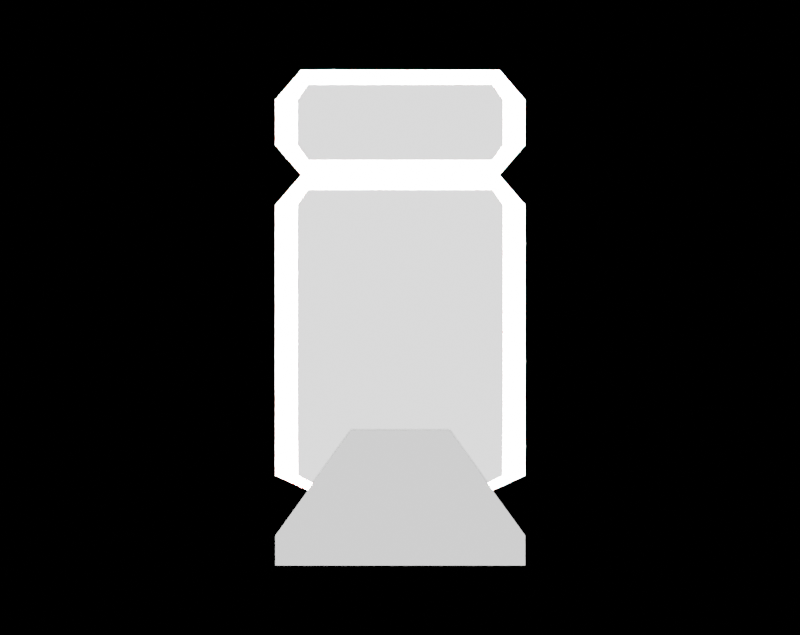 # Source: Cannon_2.0.blend  (saved by Blender 2.91.10; exported with 4.5.12 LTS)
import bpy
from mathutils import Matrix  # noqa: F401  (used for matrix-valued properties, if any)

bpy.ops.wm.read_factory_settings(use_empty=True)
scene = bpy.context.scene
scene.name = 'Scene'

# ---- collections
col_collection = bpy.data.collections.new('Collection'); scene.collection.children.link(col_collection)

# ---- materials (node trees are filled in below, after node groups)
mat_base = bpy.data.materials.new('Base')
mat_base.alpha_threshold = 0.0
mat_base.use_transparent_shadow = False
mat_base.line_color = (0.0, 0.0, 0.0, 1.0)
mat_cannon = bpy.data.materials.new('Cannon')
mat_cannon.use_transparent_shadow = False
mat_trim = bpy.data.materials.new('Trim')
mat_trim.use_transparent_shadow = False

# ---- material node trees
mat_base.use_nodes = True; mat_base.node_tree.nodes.clear()
_N = mat_base.node_tree.nodes; _L = mat_base.node_tree.links
n0 = _N.new('ShaderNodeOutputMaterial'); n0.name = 'Material Output'; n0.location = (300, 300)
n1 = _N.new('ShaderNodeBsdfPrincipled'); n1.name = 'Principled BSDF'; n1.location = (10, 300)
n1.distribution = 'GGX'
n1.subsurface_method = 'BURLEY'
n1.inputs[0].default_value = (0.0331, 0.0331, 0.0331, 1.0)
n1.inputs[1].default_value = 0.5
n1.inputs[2].default_value = 0.4
n1.inputs[3].default_value = 1.45
n1.inputs[27].default_value = (0.01222, 0.01222, 0.01222, 1.0)
n1.inputs[28].default_value = 1.0
_L.new(n1.outputs[0], n0.inputs[0])
n0.is_active_output = True
mat_cannon.use_nodes = True; mat_cannon.node_tree.nodes.clear()
_N = mat_cannon.node_tree.nodes; _L = mat_cannon.node_tree.links
n0 = _N.new('ShaderNodeBsdfPrincipled'); n0.name = 'Principled BSDF'; n0.location = (10, 300)
n0.distribution = 'GGX'
n0.subsurface_method = 'BURLEY'
n0.inputs[0].default_value = (0.1473, 0.1473, 0.1473, 1.0)
n0.inputs[1].default_value = 0.5
n0.inputs[3].default_value = 1.45
n0.inputs[27].default_value = (0.07324, 0.07324, 0.07324, 1.0)
n0.inputs[28].default_value = 1.0
n1 = _N.new('ShaderNodeOutputMaterial'); n1.name = 'Material Output'; n1.location = (300, 300)
_L.new(n0.outputs[0], n1.inputs[0])
n1.is_active_output = True
mat_trim.use_nodes = True; mat_trim.node_tree.nodes.clear()
_N = mat_trim.node_tree.nodes; _L = mat_trim.node_tree.links
n0 = _N.new('ShaderNodeBsdfPrincipled'); n0.name = 'Principled BSDF'; n0.location = (10, 300)
n0.distribution = 'GGX'
n0.subsurface_method = 'BURLEY'
n0.inputs[0].default_value = (1.0, 0.001781, 0.0, 1.0)
n0.inputs[2].default_value = 0.0
n0.inputs[3].default_value = 1.45
n0.inputs[13].default_value = 1.0
n0.inputs[27].default_value = (1.0, 0.002805, 0.0, 1.0)
n0.inputs[28].default_value = 1.0
n1 = _N.new('ShaderNodeOutputMaterial'); n1.name = 'Material Output'; n1.location = (300, 300)
_L.new(n0.outputs[0], n1.inputs[0])
n1.is_active_output = True

# ---- world
world_world = bpy.data.worlds.new('World'); scene.world = world_world
world_world.use_nodes = True; world_world.node_tree.nodes.clear()
_N = world_world.node_tree.nodes; _L = world_world.node_tree.links
n0 = _N.new('ShaderNodeOutputWorld'); n0.name = 'World Output'; n0.location = (300, 300)
n1 = _N.new('ShaderNodeBackground'); n1.name = 'Background'; n1.location = (10, 300)
n1.inputs[0].default_value = (0.0, 0.0, 0.0, 1.0)
_L.new(n1.outputs[0], n0.inputs[0])
n0.is_active_output = True
world_world.color = (0.05088, 0.05088, 0.05088)
world_world.use_sun_shadow = False
world_world.sun_shadow_jitter_overblur = 0.0

# ---- cameras
cam_camera = bpy.data.cameras.new('Camera')
cam_camera.type = 'ORTHO'
cam_camera.clip_end = 100.0
cam_camera.ortho_scale = 10.21

# ---- lights
light_light = bpy.data.lights.new('Light', 'SUN')
light_light.transmission_factor = 0.0
light_light.angle = 0.1993
light_light.shadow_soft_size = 0.1
light_light.shadow_cascade_max_distance = 1000.0

# ---- meshes
me_cube = bpy.data.meshes.new('Cube')
me_cube.from_pydata([(0.334, 0.5044, -1.0), (0.0, 0.5044, -1.0), (0.334, 0.5044, -0.6364), (0.334, 0.5044, -0.8788), (0.334, 0.5044, -0.9394), (0.334, 0.0, 0.8788), (0.334, 0.0, 0.8182), (0.334, 0.0, 0.7576), (0.334, 0.0, 0.697), (0.334, 0.0, 0.4545), (0.334, 0.0, 0.3939), (0.334, 0.0, 0.3333), (0.334, 0.0, 0.2727), (0.334, 0.0, 0.2121), (0.334, 0.0, 0.1515), (0.334, 0.0, 0.09091), (0.334, 0.0, 0.0303), (0.334, 0.0, -0.0303), (0.334, 0.0, -0.09091), (0.334, 0.0, -0.1515), (0.334, 0.0, -0.2121), (0.334, 0.0, -0.2727), (0.334, 0.0, -0.3333), (0.334, 0.0, -0.3939), (0.334, 0.0, -0.4545), (0.0, 0.5044, -0.6364), (0.0, 0.3732, -0.6969), (0.0, 0.5044, -0.8788), (0.0, 0.5044, -0.9394), (0.334, 0.1982, -0.4545), (0.334, 0.3295, -0.6364), (0.334, 0.3732, -0.697), (0.334, 0.242, -0.5152), (0.334, 0.4169, -0.7576), (0.334, 0.2857, -0.5758), (0.334, 0.4607, -0.8182), (0.334, 0.4135, -0.3939), (0.334, 0.4135, -0.3333), (0.334, 0.4135, -0.2727), (0.334, 0.4135, -0.2121), (0.334, 0.4135, -0.1515), (0.334, 0.4135, -0.09091), (0.334, 0.4135, -0.0303), (0.334, 0.4135, 0.0303), (0.334, 0.4135, 0.09091), (0.334, 0.4135, 0.1515), (0.334, 0.4135, 0.2121), (0.334, 0.4135, 0.2727), (0.334, 0.4135, 0.3333), (0.334, 0.4135, 0.3939), (0.334, 0.4135, 0.4545), (0.334, 0.4135, 0.697), (0.334, 0.4135, 0.7576), (0.334, 0.4135, 0.8182), (0.334, 0.4135, 0.8788), (0.334, 0.4132, -0.4545), (0.334, 0.4109, -0.6364), (0.334, 0.4125, -0.5152), (0.334, 0.4116, -0.5758), (0.334, 0.3513, -0.6667), (0.334, 0.0, 0.9394), (0.334, 0.3708, 0.9394), (0.334, 0.0, 0.6364), (0.334, 0.3708, 0.6364), (0.334, 0.0, 0.5152), (0.334, 0.3708, 0.5152), (0.334, 0.0, -0.6665)], [], [(1, 28, 4, 0), (28, 27, 3, 4), (65, 64, 9, 50), (63, 51, 8, 62), (56, 58, 34, 30), (58, 57, 32, 34), (57, 55, 29, 32), (24, 55, 36, 23), (36, 37, 22, 23), (37, 38, 21, 22), (38, 39, 20, 21), (39, 40, 19, 20), (40, 41, 18, 19), (41, 42, 17, 18), (42, 43, 16, 17), (43, 44, 15, 16), (44, 45, 14, 15), (45, 46, 13, 14), (46, 47, 12, 13), (47, 48, 11, 12), (48, 49, 10, 11), (49, 50, 9, 10), (51, 52, 7, 8), (52, 53, 6, 7), (53, 54, 5, 6), (27, 26, 31, 33, 35, 3), (26, 25, 2, 31), (30, 59, 56), (54, 61, 60, 5), (32, 29, 24, 66, 59, 30, 34)])
me_cube.polygons.foreach_set('material_index', [0, 0, 1, 1, 1, 1, 1, 1, 1, 1, 1, 1, 1, 1, 1, 1, 1, 1, 1, 1, 1, 1, 1, 1, 1, 0, 2, 1, 1, 1])
_uv = me_cube.uv_layers.new(name='UVMap')
_uv.uv.foreach_set('vector', [0.375, 0.375, 0.3826, 0.375, 0.3826, 0.5, 0.375, 0.5, 0.3826, 0.375, 0.3902, 0.375, 0.3902, 0.5, 0.3826, 0.5, 0.5644, 0.5225, 0.5644, 0.625, 0.5568, 0.625, 0.5568, 0.5225, 0.5795, 0.5225, 0.5871, 0.5225, 0.5871, 0.625, 0.5795, 0.625, 0.4205, 0.5217, 0.428, 0.5271, 0.428, 0.5542, 0.4205, 0.5434, 0.428, 0.5271, 0.4356, 0.5325, 0.4356, 0.565, 0.428, 0.5542, 0.4356, 0.5325, 0.4432, 0.5312, 0.4432, 0.5625, 0.4356, 0.565, 0.0, 0.0, 0.0, 0.0, 0.4508, 0.5225, 0.4508, 0.625, 0.4508, 0.5225, 0.4583, 0.5225, 0.4583, 0.625, 0.4508, 0.625, 0.4583, 0.5225, 0.4659, 0.5225, 0.4659, 0.625, 0.4583, 0.625, 0.4659, 0.5225, 0.4735, 0.5225, 0.4735, 0.625, 0.4659, 0.625, 0.4735, 0.5225, 0.4811, 0.5225, 0.4811, 0.625, 0.4735, 0.625, 0.4811, 0.5225, 0.4886, 0.5225, 0.4886, 0.625, 0.4811, 0.625, 0.4886, 0.5225, 0.4962, 0.5225, 0.4962, 0.625, 0.4886, 0.625, 0.4962, 0.5225, 0.5038, 0.5225, 0.5038, 0.625, 0.4962, 0.625, 0.5038, 0.5225, 0.5114, 0.5225, 0.5114, 0.625, 0.5038, 0.625, 0.5114, 0.5225, 0.5189, 0.5225, 0.5189, 0.625, 0.5114, 0.625, 0.5189, 0.5225, 0.5265, 0.5225, 0.5265, 0.625, 0.5189, 0.625, 0.5265, 0.5225, 0.5341, 0.5225, 0.5341, 0.625, 0.5265, 0.625, 0.5341, 0.5225, 0.5417, 0.5225, 0.5417, 0.625, 0.5341, 0.625, 0.5417, 0.5225, 0.5492, 0.5225, 0.5492, 0.625, 0.5417, 0.625, 0.5492, 0.5225, 0.5568, 0.5225, 0.5568, 0.625, 0.5492, 0.625, 0.5871, 0.5225, 0.5947, 0.5225, 0.5947, 0.625, 0.5871, 0.625, 0.5947, 0.5225, 0.6023, 0.5225, 0.6023, 0.625, 0.5947, 0.625, 0.6023, 0.5225, 0.6098, 0.5225, 0.6098, 0.625, 0.6023, 0.625, 0.3902, 0.375, 0.0, 0.0, 0.4129, 0.5325, 0.4053, 0.5217, 0.3977, 0.5108, 0.3902, 0.5, 0.0, 0.0, 0.4205, 0.375, 0.4205, 0.5, 0.4129, 0.5325, 0.4205, 0.5434, 0.4167, 0.5379, 0.4205, 0.5217, 0.6098, 0.5225, 0.6174, 0.5225, 0.6174, 0.625, 0.6098, 0.625, 0.4356, 0.565, 0.4432, 0.5625, 0.0, 0.0, 0.0, 0.0, 0.4167, 0.5379, 0.4205, 0.5434, 0.428, 0.5542])
me_cube.materials.append(mat_base)
me_cube.materials.append(mat_cannon)
me_cube.materials.append(mat_trim)
me_cube.use_remesh_preserve_volume = False
me_cube.use_remesh_preserve_attributes = False
me_cube.use_mirror_vertex_groups = False
me_cube.update()
me_cube_001 = bpy.data.meshes.new('Cube.001')
me_cube_001.from_pydata([(0.334, 0.5044, -1.0), (0.334, 0.0, -1.0), (0.0, 0.0, -1.0), (0.0, 0.5044, -1.0), (0.334, 0.5044, -0.8788), (0.334, 0.5044, -0.9394), (0.334, 0.0, -0.4545), (0.334, 0.0, -0.5152), (0.334, 0.0, -0.5758), (0.334, 0.0, -0.6364), (0.334, 0.0, -0.697), (0.334, 0.0, -0.7576), (0.334, 0.0, -0.8182), (0.334, 0.0, -0.8788), (0.334, 0.0, -0.9394), (0.334, 0.1982, -0.4545), (0.334, 0.3295, -0.6364), (0.334, 0.3732, -0.697), (0.334, 0.242, -0.5152), (0.334, 0.4169, -0.7576), (0.334, 0.2857, -0.5758), (0.334, 0.4607, -0.8182), (0.334, 0.3513, -0.6667)], [], [(3, 0, 1, 2), (0, 5, 14, 1), (5, 4, 13, 14), (4, 21, 12, 13), (21, 19, 11, 12), (20, 18, 7, 8), (19, 17, 10, 11), (18, 15, 6, 7), (17, 22, 16, 9, 10), (16, 20, 8, 9)])
_uv = me_cube_001.uv_layers.new(name='UVMap')
_uv.uv.foreach_set('vector', [0.25, 0.5, 0.375, 0.5, 0.375, 0.625, 0.25, 0.625, 0.375, 0.5, 0.3826, 0.5, 0.3826, 0.625, 0.375, 0.625, 0.3826, 0.5, 0.3902, 0.5, 0.3902, 0.625, 0.3826, 0.625, 0.3902, 0.5, 0.3977, 0.5108, 0.3977, 0.625, 0.3902, 0.625, 0.3977, 0.5108, 0.4053, 0.5217, 0.4053, 0.625, 0.3977, 0.625, 0.428, 0.5542, 0.4356, 0.565, 0.4356, 0.625, 0.428, 0.625, 0.4053, 0.5217, 0.4129, 0.5325, 0.4129, 0.625, 0.4053, 0.625, 0.4356, 0.565, 0.4432, 0.5625, 0.4432, 0.625, 0.4356, 0.625, 0.4129, 0.5325, 0.4167, 0.5379, 0.4205, 0.5434, 0.4205, 0.625, 0.4129, 0.625, 0.4205, 0.5434, 0.428, 0.5542, 0.428, 0.625, 0.4205, 0.625])
me_cube_001.materials.append(mat_base)
me_cube_001.materials.append(mat_cannon)
me_cube_001.materials.append(mat_trim)
me_cube_001.use_remesh_preserve_volume = False
me_cube_001.use_remesh_preserve_attributes = False
me_cube_001.use_mirror_vertex_groups = False
me_cube_001.update()
me_cube_002 = bpy.data.meshes.new('Cube.002')
me_cube_002.from_pydata([(0.334, 0.4001, 1.0), (0.334, 0.5044, 0.8788), (0.334, 0.5044, 0.7576), (0.0, 0.0, 1.0), (0.334, 0.0, 1.0), (0.334, 0.5044, 0.8182), (0.0, 0.4001, 1.0), (0.334, 0.5044, 0.697), (0.334, 0.4001, 0.5758), (0.334, 0.5044, 0.4545), (0.334, 0.5044, 0.3939), (0.334, 0.5044, 0.3333), (0.334, 0.5044, 0.2727), (0.334, 0.5044, 0.2121), (0.334, 0.5044, 0.1515), (0.334, 0.5044, 0.09091), (0.334, 0.5044, 0.0303), (0.334, 0.5044, -0.0303), (0.334, 0.5044, -0.09091), (0.334, 0.5044, -0.1515), (0.334, 0.5044, -0.2121), (0.334, 0.5044, -0.2727), (0.334, 0.5044, -0.3333), (0.334, 0.5044, -0.3939), (0.334, 0.5044, -0.4545), (0.334, 0.5044, -0.5152), (0.334, 0.5044, -0.5758), (0.334, 0.5044, -0.6364), (0.334, 0.0, 0.5758), (0.0, 0.5044, 0.8788), (0.0, 0.5044, 0.8182), (0.0, 0.5044, 0.7576), (0.0, 0.5044, 0.697), (0.0, 0.4001, 0.5758), (0.0, 0.5044, 0.4545), (0.0, 0.5044, 0.3939), (0.0, 0.5044, 0.3333), (0.0, 0.5044, 0.2727), (0.0, 0.5044, 0.2121), (0.0, 0.5044, 0.1515), (0.0, 0.5044, 0.09091), (0.0, 0.5044, 0.0303), (0.0, 0.5044, -0.0303), (0.0, 0.5044, -0.09091), (0.0, 0.5044, -0.1515), (0.0, 0.5044, -0.2121), (0.0, 0.5044, -0.2727), (0.0, 0.5044, -0.3333), (0.0, 0.5044, -0.3939), (0.0, 0.5044, -0.4545), (0.0, 0.5044, -0.5152), (0.0, 0.5044, -0.5758), (0.0, 0.5044, -0.6364), (0.334, 0.3732, -0.697), (0.0, 0.328, 1.0), (0.334, 0.328, 1.0), (0.334, 0.4135, -0.3939), (0.334, 0.4135, -0.3333), (0.334, 0.4135, -0.2727), (0.334, 0.4135, -0.2121), (0.334, 0.4135, -0.1515), (0.334, 0.4135, -0.09091), (0.334, 0.4135, -0.0303), (0.334, 0.4135, 0.0303), (0.334, 0.4135, 0.09091), (0.334, 0.4135, 0.1515), (0.334, 0.4135, 0.2121), (0.334, 0.4135, 0.2727), (0.334, 0.4135, 0.3333), (0.334, 0.4135, 0.3939), (0.334, 0.4135, 0.4545), (0.334, 0.328, 0.5758), (0.334, 0.4135, 0.697), (0.334, 0.4135, 0.7576), (0.334, 0.4135, 0.8182), (0.334, 0.4135, 0.8788), (0.334, 0.4132, -0.4545), (0.334, 0.4109, -0.6364), (0.334, 0.4125, -0.5152), (0.334, 0.4116, -0.5758), (0.334, 0.3513, -0.6667), (0.334, 0.4523, 0.9394), (0.334, 0.0, 0.9394), (0.0, 0.4523, 0.9394), (0.334, 0.3708, 0.9394), (0.334, 0.4523, 0.6364), (0.334, 0.0, 0.6364), (0.0, 0.4523, 0.6364), (0.334, 0.3708, 0.6364), (0.334, 0.4523, 0.5152), (0.334, 0.0, 0.5152), (0.0, 0.4523, 0.5152), (0.334, 0.3708, 0.5152), (0.334, 0.0, -0.697), (0.334, 0.0, -0.6667)], [], [(55, 54, 3, 4), (84, 55, 4, 82), (52, 51, 26, 27), (51, 50, 25, 26), (50, 49, 24, 25), (49, 48, 23, 24), (48, 47, 22, 23), (47, 46, 21, 22), (46, 45, 20, 21), (45, 44, 19, 20), (44, 43, 18, 19), (43, 42, 17, 18), (42, 41, 16, 17), (41, 40, 15, 16), (40, 39, 14, 15), (39, 38, 13, 14), (38, 37, 12, 13), (37, 36, 11, 12), (36, 35, 10, 11), (35, 34, 9, 10), (32, 31, 2, 7), (31, 30, 5, 2), (30, 29, 1, 5), (91, 89, 9, 34), (83, 6, 0, 81), (87, 85, 8, 33), (5, 1, 75, 74), (2, 5, 74, 73), (7, 2, 73, 72), (10, 9, 70, 69), (11, 10, 69, 68), (12, 11, 68, 67), (13, 12, 67, 66), (14, 13, 66, 65), (15, 14, 65, 64), (16, 15, 64, 63), (17, 16, 63, 62), (18, 17, 62, 61), (19, 18, 61, 60), (20, 19, 60, 59), (21, 20, 59, 58), (22, 21, 58, 57), (23, 22, 57, 56), (85, 7, 72, 88), (89, 92, 70, 9), (81, 0, 55, 84), (0, 6, 54, 55), (25, 24, 76, 78), (26, 25, 78, 79), (27, 26, 79, 77), (24, 23, 56, 76), (53, 27, 77, 80), (1, 81, 84, 75), (29, 83, 81, 1), (8, 85, 88, 71), (32, 7, 85, 87), (71, 88, 86, 28), (8, 71, 92, 89), (33, 8, 89, 91), (71, 28, 90, 92), (80, 94, 93, 53)])
me_cube_002.polygons.foreach_set('material_index', [2, 2, 2, 2, 2, 2, 2, 2, 2, 2, 2, 2, 2, 2, 2, 2, 2, 2, 2, 2, 2, 2, 2, 2, 2, 2, 2, 2, 2, 2, 2, 2, 2, 2, 2, 2, 2, 2, 2, 2, 2, 2, 2, 2, 2, 2, 1, 2, 2, 2, 2, 2, 2, 2, 2, 2, 2, 2, 2, 2, 2])
_uv = me_cube_002.uv_layers.new(name='UVMap')
_uv.uv.foreach_set('vector', [0.625, 0.5225, 0.75, 0.5225, 0.75, 0.625, 0.625, 0.625, 0.6174, 0.5225, 0.625, 0.5225, 0.625, 0.625, 0.6174, 0.625, 0.4205, 0.375, 0.428, 0.375, 0.428, 0.5, 0.4205, 0.5, 0.428, 0.375, 0.4356, 0.375, 0.4356, 0.5, 0.428, 0.5, 0.4356, 0.375, 0.4432, 0.375, 0.4432, 0.5, 0.4356, 0.5, 0.4432, 0.375, 0.4508, 0.375, 0.4508, 0.5, 0.4432, 0.5, 0.4508, 0.375, 0.4583, 0.375, 0.4583, 0.5, 0.4508, 0.5, 0.4583, 0.375, 0.4659, 0.375, 0.4659, 0.5, 0.4583, 0.5, 0.4659, 0.375, 0.4735, 0.375, 0.4735, 0.5, 0.4659, 0.5, 0.4735, 0.375, 0.4811, 0.375, 0.4811, 0.5, 0.4735, 0.5, 0.4811, 0.375, 0.4886, 0.375, 0.4886, 0.5, 0.4811, 0.5, 0.4886, 0.375, 0.4962, 0.375, 0.4962, 0.5, 0.4886, 0.5, 0.4962, 0.375, 0.5038, 0.375, 0.5038, 0.5, 0.4962, 0.5, 0.5038, 0.375, 0.5114, 0.375, 0.5114, 0.5, 0.5038, 0.5, 0.5114, 0.375, 0.5189, 0.375, 0.5189, 0.5, 0.5114, 0.5, 0.5189, 0.375, 0.5265, 0.375, 0.5265, 0.5, 0.5189, 0.5, 0.5265, 0.375, 0.5341, 0.375, 0.5341, 0.5, 0.5265, 0.5, 0.5341, 0.375, 0.5417, 0.375, 0.5417, 0.5, 0.5341, 0.5, 0.5417, 0.375, 0.5492, 0.375, 0.5492, 0.5, 0.5417, 0.5, 0.5492, 0.375, 0.5568, 0.375, 0.5568, 0.5, 0.5492, 0.5, 0.5871, 0.375, 0.5947, 0.375, 0.5947, 0.5, 0.5871, 0.5, 0.5947, 0.375, 0.6023, 0.375, 0.6023, 0.5, 0.5947, 0.5, 0.6023, 0.375, 0.6098, 0.375, 0.6098, 0.5, 0.6023, 0.5, 0.5644, 0.375, 0.5644, 0.5, 0.5568, 0.5, 0.5568, 0.375, 0.6174, 0.375, 0.625, 0.375, 0.625, 0.5, 0.6174, 0.5, 0.5795, 0.375, 0.5795, 0.5, 0.572, 0.5, 0.572, 0.375, 0.6023, 0.5, 0.6098, 0.5, 0.6098, 0.5225, 0.6023, 0.5225, 0.5947, 0.5, 0.6023, 0.5, 0.6023, 0.5225, 0.5947, 0.5225, 0.5871, 0.5, 0.5947, 0.5, 0.5947, 0.5225, 0.5871, 0.5225, 0.5492, 0.5, 0.5568, 0.5, 0.5568, 0.5225, 0.5492, 0.5225, 0.5417, 0.5, 0.5492, 0.5, 0.5492, 0.5225, 0.5417, 0.5225, 0.5341, 0.5, 0.5417, 0.5, 0.5417, 0.5225, 0.5341, 0.5225, 0.5265, 0.5, 0.5341, 0.5, 0.5341, 0.5225, 0.5265, 0.5225, 0.5189, 0.5, 0.5265, 0.5, 0.5265, 0.5225, 0.5189, 0.5225, 0.5114, 0.5, 0.5189, 0.5, 0.5189, 0.5225, 0.5114, 0.5225, 0.5038, 0.5, 0.5114, 0.5, 0.5114, 0.5225, 0.5038, 0.5225, 0.4962, 0.5, 0.5038, 0.5, 0.5038, 0.5225, 0.4962, 0.5225, 0.4886, 0.5, 0.4962, 0.5, 0.4962, 0.5225, 0.4886, 0.5225, 0.4811, 0.5, 0.4886, 0.5, 0.4886, 0.5225, 0.4811, 0.5225, 0.4735, 0.5, 0.4811, 0.5, 0.4811, 0.5225, 0.4735, 0.5225, 0.4659, 0.5, 0.4735, 0.5, 0.4735, 0.5225, 0.4659, 0.5225, 0.4583, 0.5, 0.4659, 0.5, 0.4659, 0.5225, 0.4583, 0.5225, 0.4508, 0.5, 0.4583, 0.5, 0.4583, 0.5225, 0.4508, 0.5225, 0.5795, 0.5, 0.5871, 0.5, 0.5871, 0.5225, 0.5795, 0.5225, 0.5644, 0.5, 0.5644, 0.5225, 0.5568, 0.5225, 0.5568, 0.5, 0.6174, 0.5, 0.625, 0.5, 0.625, 0.5225, 0.6174, 0.5225, 0.625, 0.5, 0.75, 0.5, 0.75, 0.5225, 0.625, 0.5225, 0.4356, 0.5, 0.4432, 0.5, 0.4432, 0.5312, 0.4356, 0.5325, 0.428, 0.5, 0.4356, 0.5, 0.4356, 0.5325, 0.428, 0.5271, 0.4205, 0.5, 0.428, 0.5, 0.428, 0.5271, 0.4205, 0.5217, 0.4432, 0.5, 0.4508, 0.5, 0.4508, 0.5225, 0.4432, 0.5312, 0.4129, 0.5325, 0.4205, 0.5, 0.4205, 0.5217, 0.4167, 0.5379, 0.6098, 0.5, 0.6174, 0.5, 0.6174, 0.5225, 0.6098, 0.5225, 0.6098, 0.375, 0.6174, 0.375, 0.6174, 0.5, 0.6098, 0.5, 0.572, 0.5, 0.5795, 0.5, 0.5795, 0.5225, 0.572, 0.5225, 0.5871, 0.375, 0.5871, 0.5, 0.5795, 0.5, 0.5795, 0.375, 0.572, 0.5225, 0.5795, 0.5225, 0.5795, 0.625, 0.572, 0.625, 0.572, 0.5, 0.572, 0.5225, 0.5644, 0.5225, 0.5644, 0.5, 0.572, 0.375, 0.572, 0.5, 0.5644, 0.5, 0.5644, 0.375, 0.572, 0.5225, 0.572, 0.625, 0.5644, 0.625, 0.5644, 0.5225, 0.4167, 0.5379, 0.0, 0.0, 0.0, 0.0, 0.4129, 0.5325])
me_cube_002.materials.append(mat_base)
me_cube_002.materials.append(mat_cannon)
me_cube_002.materials.append(mat_trim)
me_cube_002.use_remesh_preserve_volume = False
me_cube_002.use_remesh_preserve_attributes = False
me_cube_002.use_mirror_vertex_groups = False
me_cube_002.update()

# ---- objects
ob_cube = bpy.data.objects.new('Cube', me_cube)
ob_light = bpy.data.objects.new('Light', light_light)
ob_camera = bpy.data.objects.new('Camera', cam_camera)
ob_base = bpy.data.objects.new('Base', me_cube_001)
ob_trim = bpy.data.objects.new('Trim', me_cube_002)

# ---- transforms, parenting, visibility, modifiers, constraints
ob_cube.location = (0.0, 0.0, 3.185)
ob_cube.scale = (3.164, 3.164, 3.164)
ob_cube.lock_rotations_4d = False
ob_cube.empty_display_type = 'ARROWS'
ob_cube.lineart.crease_threshold = 0.0
_m = ob_cube.modifiers.new('Mirror', 'MIRROR')
_m.use_axis = (False, True, False)
ob_light.location = (11.7, 0.0, 3.242)
ob_light.rotation_euler = (1.571, -0.09245, 1.571)
ob_light.lock_rotations_4d = False
ob_light.empty_display_type = 'ARROWS'
ob_light.color = (0.0, 0.0, 0.0, 0.0)
ob_light.lineart.crease_threshold = 0.0
ob_camera.location = (17.29, 0.0, 3.184)
ob_camera.rotation_euler = (1.571, 0.0, 1.571)
ob_camera.lock_rotations_4d = False
ob_camera.empty_display_type = 'ARROWS'
ob_camera.color = (0.0, 0.0, 0.0, 0.0)
ob_camera.display_type = 'WIRE'
ob_camera.lineart.crease_threshold = 0.0
ob_base.location = (0.301, 0.0, 3.185)
ob_base.scale = (3.164, 3.164, 3.164)
ob_base.lock_rotations_4d = False
ob_base.empty_display_type = 'ARROWS'
ob_base.lineart.crease_threshold = 0.0
_m = ob_base.modifiers.new('Mirror', 'MIRROR')
_m.use_axis = (False, True, False)
ob_trim.location = (0.0, 0.0, 3.185)
ob_trim.scale = (3.164, 3.164, 3.164)
ob_trim.lock_rotations_4d = False
ob_trim.empty_display_type = 'ARROWS'
ob_trim.lineart.crease_threshold = 0.0
_m = ob_trim.modifiers.new('Mirror', 'MIRROR')
_m.use_axis = (False, True, False)
_m.use_clip = True

# ---- collection membership
col_collection.objects.link(ob_cube)
col_collection.objects.link(ob_light)
col_collection.objects.link(ob_camera)
col_collection.objects.link(ob_base)
col_collection.objects.link(ob_trim)

# ---- scene / render settings (as saved in the file)
scene.camera = ob_camera
scene.frame_start = 1; scene.frame_end = 250; scene.frame_set(0)
scene.render.engine = 'BLENDER_EEVEE_NEXT'
scene.render.image_settings.compression = 0
scene.render.resolution_x = 630
scene.render.resolution_y = 500
scene.cycles.use_denoising = False
scene.cycles.samples = 128
scene.cycles.sampling_pattern = 'TABULATED_SOBOL'
scene.cycles.use_adaptive_sampling = False
scene.cycles.use_light_tree = False
scene.eevee.use_gtao = True
scene.eevee.use_raytracing = True
scene.view_settings.view_transform = 'Filmic'
bpy.context.view_layer.update()
